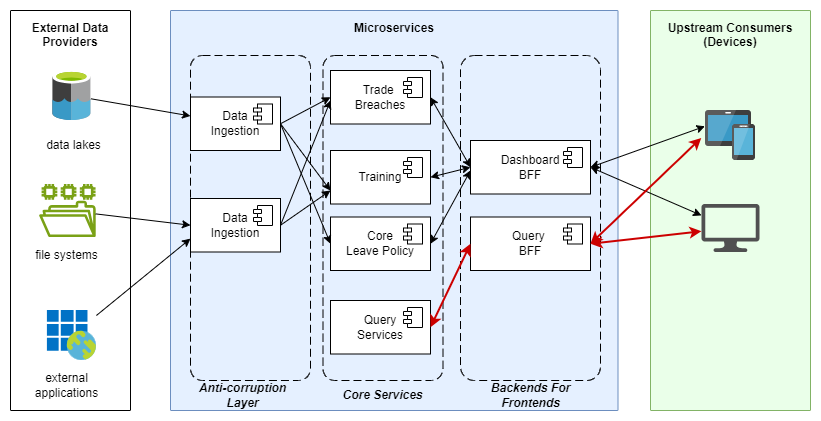

The diagram above was exported from draw.io. Its source (the exported page's mxGraphModel, read from the mxfile embedded in the PNG):
<mxGraphModel dx="1043" dy="506" grid="1" gridSize="10" guides="1" tooltips="1" connect="1" arrows="1" fold="1" page="1" pageScale="1" pageWidth="850" pageHeight="1100" math="0" shadow="0">
  <root>
    <mxCell id="0" />
    <mxCell id="1" parent="0" />
    <mxCell id="h88qQsgsFQjgbhfBecmg-11" value="&lt;b&gt;&lt;font color=&quot;#000000&quot;&gt;External Data&lt;br&gt;Providers&lt;/font&gt;&lt;/b&gt;" style="sketch=0;points=[[0,0,0],[0.25,0,0],[0.5,0,0],[0.75,0,0],[1,0,0],[1,0.25,0],[1,0.5,0],[1,0.75,0],[1,1,0],[0.75,1,0],[0.5,1,0],[0.25,1,0],[0,1,0],[0,0.75,0],[0,0.5,0],[0,0.25,0]];rounded=1;absoluteArcSize=1;arcSize=2;html=1;shadow=0;dashed=0;fontSize=12;align=center;verticalAlign=top;spacing=10;spacingTop=-4;whiteSpace=wrap;" vertex="1" parent="1">
      <mxGeometry x="40" y="40" width="120" height="400" as="geometry" />
    </mxCell>
    <mxCell id="h88qQsgsFQjgbhfBecmg-13" value="" style="image;sketch=0;aspect=fixed;html=1;points=[];align=center;fontSize=12;image=img/lib/mscae/Data_Lake.svg;" vertex="1" parent="1">
      <mxGeometry x="82.41" y="100" width="38" height="50" as="geometry" />
    </mxCell>
    <mxCell id="h88qQsgsFQjgbhfBecmg-14" value="" style="sketch=0;outlineConnect=0;fontColor=#232F3E;gradientColor=none;fillColor=#7AA116;strokeColor=none;dashed=0;verticalLabelPosition=bottom;verticalAlign=top;align=center;html=1;fontSize=12;fontStyle=0;aspect=fixed;pointerEvents=1;shape=mxgraph.aws4.file_system;" vertex="1" parent="1">
      <mxGeometry x="68.59" y="213.5" width="56.63" height="53" as="geometry" />
    </mxCell>
    <mxCell id="h88qQsgsFQjgbhfBecmg-16" value="external applications" style="text;html=1;align=center;verticalAlign=middle;whiteSpace=wrap;rounded=0;" vertex="1" parent="1">
      <mxGeometry x="62.41" y="400" width="69" height="30" as="geometry" />
    </mxCell>
    <mxCell id="h88qQsgsFQjgbhfBecmg-17" value="" style="image;sketch=0;aspect=fixed;html=1;points=[];align=center;fontSize=12;image=img/lib/mscae/Enterprise_Applications.svg;" vertex="1" parent="1">
      <mxGeometry x="76.91" y="340" width="49" height="50" as="geometry" />
    </mxCell>
    <mxCell id="h88qQsgsFQjgbhfBecmg-19" value="file systems" style="text;html=1;align=center;verticalAlign=middle;whiteSpace=wrap;rounded=0;" vertex="1" parent="1">
      <mxGeometry x="62.41" y="270" width="69" height="30" as="geometry" />
    </mxCell>
    <mxCell id="h88qQsgsFQjgbhfBecmg-20" value="data lakes" style="text;html=1;align=center;verticalAlign=middle;whiteSpace=wrap;rounded=0;" vertex="1" parent="1">
      <mxGeometry x="68.59" y="160" width="69" height="30" as="geometry" />
    </mxCell>
    <mxCell id="h88qQsgsFQjgbhfBecmg-21" value="&lt;b&gt;&lt;font color=&quot;#000000&quot;&gt;Upstream Consumers&lt;/font&gt;&lt;/b&gt;&lt;div&gt;&lt;b&gt;&lt;font color=&quot;#000000&quot;&gt;(Devices)&lt;/font&gt;&lt;/b&gt;&lt;/div&gt;" style="sketch=0;points=[[0,0,0],[0.25,0,0],[0.5,0,0],[0.75,0,0],[1,0,0],[1,0.25,0],[1,0.5,0],[1,0.75,0],[1,1,0],[0.75,1,0],[0.5,1,0],[0.25,1,0],[0,1,0],[0,0.75,0],[0,0.5,0],[0,0.25,0]];rounded=1;absoluteArcSize=1;arcSize=2;html=1;strokeColor=#82b366;shadow=0;dashed=0;fontSize=12;align=center;verticalAlign=top;spacing=10;spacingTop=-4;whiteSpace=wrap;fillColor=#EAFFE9;" vertex="1" parent="1">
      <mxGeometry x="680" y="40" width="160" height="400" as="geometry" />
    </mxCell>
    <mxCell id="h88qQsgsFQjgbhfBecmg-22" value="&lt;b&gt;&lt;font color=&quot;#000000&quot;&gt;Microservices&lt;/font&gt;&lt;/b&gt;" style="sketch=0;points=[[0,0,0],[0.25,0,0],[0.5,0,0],[0.75,0,0],[1,0,0],[1,0.25,0],[1,0.5,0],[1,0.75,0],[1,1,0],[0.75,1,0],[0.5,1,0],[0.25,1,0],[0,1,0],[0,0.75,0],[0,0.5,0],[0,0.25,0]];rounded=1;absoluteArcSize=1;arcSize=2;html=1;strokeColor=#6c8ebf;shadow=0;dashed=0;fontSize=12;align=center;verticalAlign=top;spacing=10;spacingTop=-4;whiteSpace=wrap;fillColor=#E5F0FF;" vertex="1" parent="1">
      <mxGeometry x="200" y="40" width="447.5" height="400" as="geometry" />
    </mxCell>
    <mxCell id="h88qQsgsFQjgbhfBecmg-24" value="" style="image;sketch=0;aspect=fixed;html=1;points=[];align=center;fontSize=12;image=img/lib/mscae/Devices_Groups.svg;" vertex="1" parent="1">
      <mxGeometry x="735" y="140" width="50" height="50" as="geometry" />
    </mxCell>
    <mxCell id="h88qQsgsFQjgbhfBecmg-25" value="" style="sketch=0;pointerEvents=1;shadow=0;dashed=0;html=1;strokeColor=none;fillColor=#505050;labelPosition=center;verticalLabelPosition=bottom;verticalAlign=top;outlineConnect=0;align=center;shape=mxgraph.office.devices.lcd_monitor;" vertex="1" parent="1">
      <mxGeometry x="731" y="233.5" width="58" height="48" as="geometry" />
    </mxCell>
    <mxCell id="h88qQsgsFQjgbhfBecmg-28" value="Data&lt;div&gt;Ingestion&lt;/div&gt;" style="html=1;dropTarget=0;whiteSpace=wrap;" vertex="1" parent="1">
      <mxGeometry x="220" y="126.5" width="90" height="53.5" as="geometry" />
    </mxCell>
    <mxCell id="h88qQsgsFQjgbhfBecmg-29" value="" style="shape=module;jettyWidth=8;jettyHeight=4;" vertex="1" parent="h88qQsgsFQjgbhfBecmg-28">
      <mxGeometry x="1" width="19" height="20" relative="1" as="geometry">
        <mxPoint x="-27" y="7" as="offset" />
      </mxGeometry>
    </mxCell>
    <mxCell id="h88qQsgsFQjgbhfBecmg-30" value="Trade&amp;nbsp;&lt;div&gt;Breaches&lt;/div&gt;" style="html=1;dropTarget=0;whiteSpace=wrap;" vertex="1" parent="1">
      <mxGeometry x="360" y="100" width="100" height="53.5" as="geometry" />
    </mxCell>
    <mxCell id="h88qQsgsFQjgbhfBecmg-31" value="" style="shape=module;jettyWidth=8;jettyHeight=4;" vertex="1" parent="h88qQsgsFQjgbhfBecmg-30">
      <mxGeometry x="1" width="19" height="20" relative="1" as="geometry">
        <mxPoint x="-27" y="7" as="offset" />
      </mxGeometry>
    </mxCell>
    <mxCell id="h88qQsgsFQjgbhfBecmg-32" value="Training" style="html=1;dropTarget=0;whiteSpace=wrap;" vertex="1" parent="1">
      <mxGeometry x="360" y="180" width="100" height="53.5" as="geometry" />
    </mxCell>
    <mxCell id="h88qQsgsFQjgbhfBecmg-33" value="" style="shape=module;jettyWidth=8;jettyHeight=4;" vertex="1" parent="h88qQsgsFQjgbhfBecmg-32">
      <mxGeometry x="1" width="19" height="20" relative="1" as="geometry">
        <mxPoint x="-27" y="7" as="offset" />
      </mxGeometry>
    </mxCell>
    <mxCell id="h88qQsgsFQjgbhfBecmg-34" value="Core&lt;div&gt;Leave Policy&lt;/div&gt;" style="html=1;dropTarget=0;whiteSpace=wrap;" vertex="1" parent="1">
      <mxGeometry x="360" y="246.5" width="100" height="53.5" as="geometry" />
    </mxCell>
    <mxCell id="h88qQsgsFQjgbhfBecmg-35" value="" style="shape=module;jettyWidth=8;jettyHeight=4;" vertex="1" parent="h88qQsgsFQjgbhfBecmg-34">
      <mxGeometry x="1" width="19" height="20" relative="1" as="geometry">
        <mxPoint x="-27" y="7" as="offset" />
      </mxGeometry>
    </mxCell>
    <mxCell id="h88qQsgsFQjgbhfBecmg-36" value="&lt;div&gt;Dashboard&lt;/div&gt;&lt;div&gt;BFF&lt;/div&gt;" style="html=1;dropTarget=0;whiteSpace=wrap;" vertex="1" parent="1">
      <mxGeometry x="500" y="170" width="120" height="53.5" as="geometry" />
    </mxCell>
    <mxCell id="h88qQsgsFQjgbhfBecmg-37" value="" style="shape=module;jettyWidth=8;jettyHeight=4;" vertex="1" parent="h88qQsgsFQjgbhfBecmg-36">
      <mxGeometry x="1" width="19" height="20" relative="1" as="geometry">
        <mxPoint x="-27" y="7" as="offset" />
      </mxGeometry>
    </mxCell>
    <mxCell id="h88qQsgsFQjgbhfBecmg-38" value="Query&amp;nbsp;&lt;div&gt;BFF&lt;/div&gt;" style="html=1;dropTarget=0;whiteSpace=wrap;" vertex="1" parent="1">
      <mxGeometry x="500" y="246.5" width="120" height="53.5" as="geometry" />
    </mxCell>
    <mxCell id="h88qQsgsFQjgbhfBecmg-39" value="" style="shape=module;jettyWidth=8;jettyHeight=4;" vertex="1" parent="h88qQsgsFQjgbhfBecmg-38">
      <mxGeometry x="1" width="19" height="20" relative="1" as="geometry">
        <mxPoint x="-27" y="7" as="offset" />
      </mxGeometry>
    </mxCell>
    <mxCell id="h88qQsgsFQjgbhfBecmg-40" value="Query&lt;div&gt;Services&lt;/div&gt;" style="html=1;dropTarget=0;whiteSpace=wrap;" vertex="1" parent="1">
      <mxGeometry x="360" y="330" width="100" height="53.5" as="geometry" />
    </mxCell>
    <mxCell id="h88qQsgsFQjgbhfBecmg-41" value="" style="shape=module;jettyWidth=8;jettyHeight=4;" vertex="1" parent="h88qQsgsFQjgbhfBecmg-40">
      <mxGeometry x="1" width="19" height="20" relative="1" as="geometry">
        <mxPoint x="-27" y="7" as="offset" />
      </mxGeometry>
    </mxCell>
    <mxCell id="h88qQsgsFQjgbhfBecmg-42" value="Data&lt;div&gt;Ingestion&lt;/div&gt;" style="html=1;dropTarget=0;whiteSpace=wrap;" vertex="1" parent="1">
      <mxGeometry x="220" y="228" width="90" height="53.5" as="geometry" />
    </mxCell>
    <mxCell id="h88qQsgsFQjgbhfBecmg-43" value="" style="shape=module;jettyWidth=8;jettyHeight=4;" vertex="1" parent="h88qQsgsFQjgbhfBecmg-42">
      <mxGeometry x="1" width="19" height="20" relative="1" as="geometry">
        <mxPoint x="-27" y="7" as="offset" />
      </mxGeometry>
    </mxCell>
    <mxCell id="h88qQsgsFQjgbhfBecmg-45" value="" style="rounded=1;arcSize=10;dashed=1;strokeColor=#000000;fillColor=none;gradientColor=none;dashPattern=8 4;strokeWidth=1;" vertex="1" parent="1">
      <mxGeometry x="490" y="85" width="140" height="325" as="geometry" />
    </mxCell>
    <mxCell id="h88qQsgsFQjgbhfBecmg-46" value="" style="rounded=1;arcSize=10;dashed=1;strokeColor=#000000;fillColor=none;gradientColor=none;dashPattern=8 4;strokeWidth=1;" vertex="1" parent="1">
      <mxGeometry x="352.5" y="85" width="120" height="325" as="geometry" />
    </mxCell>
    <mxCell id="h88qQsgsFQjgbhfBecmg-47" value="" style="rounded=1;arcSize=10;dashed=1;strokeColor=#000000;fillColor=none;gradientColor=none;dashPattern=8 4;strokeWidth=1;" vertex="1" parent="1">
      <mxGeometry x="220" y="85" width="120" height="325" as="geometry" />
    </mxCell>
    <mxCell id="h88qQsgsFQjgbhfBecmg-48" value="&lt;i&gt;&lt;b&gt;Anti-corruption&lt;/b&gt;&lt;/i&gt;&lt;div&gt;&lt;i&gt;&lt;b&gt;Layer&lt;/b&gt;&lt;/i&gt;&lt;/div&gt;" style="text;html=1;align=center;verticalAlign=middle;whiteSpace=wrap;rounded=0;" vertex="1" parent="1">
      <mxGeometry x="220" y="410" width="105" height="30" as="geometry" />
    </mxCell>
    <mxCell id="h88qQsgsFQjgbhfBecmg-50" value="&lt;b&gt;&lt;i&gt;Backends For&lt;/i&gt;&lt;/b&gt;&lt;div&gt;&lt;b&gt;&lt;i&gt;Frontends&lt;/i&gt;&lt;/b&gt;&lt;/div&gt;" style="text;html=1;align=center;verticalAlign=middle;whiteSpace=wrap;rounded=0;" vertex="1" parent="1">
      <mxGeometry x="507.5" y="410" width="105" height="30" as="geometry" />
    </mxCell>
    <mxCell id="h88qQsgsFQjgbhfBecmg-51" value="" style="endArrow=classic;html=1;rounded=0;" edge="1" parent="1" source="h88qQsgsFQjgbhfBecmg-13" target="h88qQsgsFQjgbhfBecmg-28">
      <mxGeometry width="50" height="50" relative="1" as="geometry">
        <mxPoint x="410" y="290" as="sourcePoint" />
        <mxPoint x="460" y="240" as="targetPoint" />
      </mxGeometry>
    </mxCell>
    <mxCell id="h88qQsgsFQjgbhfBecmg-52" value="" style="endArrow=classic;html=1;rounded=0;entryX=0;entryY=0.5;entryDx=0;entryDy=0;" edge="1" parent="1" source="h88qQsgsFQjgbhfBecmg-14" target="h88qQsgsFQjgbhfBecmg-42">
      <mxGeometry width="50" height="50" relative="1" as="geometry">
        <mxPoint x="410" y="290" as="sourcePoint" />
        <mxPoint x="460" y="240" as="targetPoint" />
      </mxGeometry>
    </mxCell>
    <mxCell id="h88qQsgsFQjgbhfBecmg-53" value="" style="endArrow=classic;html=1;rounded=0;entryX=0;entryY=0.75;entryDx=0;entryDy=0;" edge="1" parent="1" source="h88qQsgsFQjgbhfBecmg-17" target="h88qQsgsFQjgbhfBecmg-42">
      <mxGeometry width="50" height="50" relative="1" as="geometry">
        <mxPoint x="410" y="290" as="sourcePoint" />
        <mxPoint x="460" y="240" as="targetPoint" />
      </mxGeometry>
    </mxCell>
    <mxCell id="h88qQsgsFQjgbhfBecmg-54" value="" style="endArrow=classic;html=1;rounded=0;exitX=1;exitY=0.5;exitDx=0;exitDy=0;entryX=0;entryY=0.5;entryDx=0;entryDy=0;" edge="1" parent="1" source="h88qQsgsFQjgbhfBecmg-28" target="h88qQsgsFQjgbhfBecmg-30">
      <mxGeometry width="50" height="50" relative="1" as="geometry">
        <mxPoint x="410" y="290" as="sourcePoint" />
        <mxPoint x="460" y="240" as="targetPoint" />
      </mxGeometry>
    </mxCell>
    <mxCell id="h88qQsgsFQjgbhfBecmg-55" value="" style="endArrow=classic;html=1;rounded=0;exitX=1;exitY=0.5;exitDx=0;exitDy=0;entryX=0;entryY=0.75;entryDx=0;entryDy=0;" edge="1" parent="1" source="h88qQsgsFQjgbhfBecmg-28" target="h88qQsgsFQjgbhfBecmg-32">
      <mxGeometry width="50" height="50" relative="1" as="geometry">
        <mxPoint x="410" y="290" as="sourcePoint" />
        <mxPoint x="460" y="240" as="targetPoint" />
      </mxGeometry>
    </mxCell>
    <mxCell id="h88qQsgsFQjgbhfBecmg-58" value="" style="endArrow=classic;html=1;rounded=0;exitX=1;exitY=0.5;exitDx=0;exitDy=0;entryX=0;entryY=0.5;entryDx=0;entryDy=0;" edge="1" parent="1" source="h88qQsgsFQjgbhfBecmg-28" target="h88qQsgsFQjgbhfBecmg-34">
      <mxGeometry width="50" height="50" relative="1" as="geometry">
        <mxPoint x="410" y="290" as="sourcePoint" />
        <mxPoint x="460" y="240" as="targetPoint" />
      </mxGeometry>
    </mxCell>
    <mxCell id="h88qQsgsFQjgbhfBecmg-59" value="" style="endArrow=classic;html=1;rounded=0;exitX=1;exitY=0.5;exitDx=0;exitDy=0;" edge="1" parent="1" source="h88qQsgsFQjgbhfBecmg-42">
      <mxGeometry width="50" height="50" relative="1" as="geometry">
        <mxPoint x="410" y="290" as="sourcePoint" />
        <mxPoint x="360" y="130" as="targetPoint" />
      </mxGeometry>
    </mxCell>
    <mxCell id="h88qQsgsFQjgbhfBecmg-60" value="" style="endArrow=classic;html=1;rounded=0;exitX=1;exitY=0.5;exitDx=0;exitDy=0;" edge="1" parent="1" source="h88qQsgsFQjgbhfBecmg-42">
      <mxGeometry width="50" height="50" relative="1" as="geometry">
        <mxPoint x="410" y="290" as="sourcePoint" />
        <mxPoint x="360" y="220" as="targetPoint" />
      </mxGeometry>
    </mxCell>
    <mxCell id="h88qQsgsFQjgbhfBecmg-62" value="" style="endArrow=classic;startArrow=classic;html=1;rounded=0;entryX=1;entryY=0.5;entryDx=0;entryDy=0;exitX=0;exitY=0.5;exitDx=0;exitDy=0;" edge="1" parent="1" source="h88qQsgsFQjgbhfBecmg-36" target="h88qQsgsFQjgbhfBecmg-30">
      <mxGeometry width="50" height="50" relative="1" as="geometry">
        <mxPoint x="410" y="290" as="sourcePoint" />
        <mxPoint x="460" y="240" as="targetPoint" />
      </mxGeometry>
    </mxCell>
    <mxCell id="h88qQsgsFQjgbhfBecmg-63" value="" style="endArrow=classic;startArrow=classic;html=1;rounded=0;entryX=0;entryY=0.5;entryDx=0;entryDy=0;exitX=1;exitY=0.5;exitDx=0;exitDy=0;" edge="1" parent="1" source="h88qQsgsFQjgbhfBecmg-32" target="h88qQsgsFQjgbhfBecmg-36">
      <mxGeometry width="50" height="50" relative="1" as="geometry">
        <mxPoint x="410" y="290" as="sourcePoint" />
        <mxPoint x="460" y="240" as="targetPoint" />
      </mxGeometry>
    </mxCell>
    <mxCell id="h88qQsgsFQjgbhfBecmg-64" value="" style="endArrow=classic;startArrow=classic;html=1;rounded=0;exitX=1;exitY=0.5;exitDx=0;exitDy=0;" edge="1" parent="1" source="h88qQsgsFQjgbhfBecmg-34">
      <mxGeometry width="50" height="50" relative="1" as="geometry">
        <mxPoint x="410" y="290" as="sourcePoint" />
        <mxPoint x="500" y="200" as="targetPoint" />
      </mxGeometry>
    </mxCell>
    <mxCell id="h88qQsgsFQjgbhfBecmg-66" value="" style="endArrow=classic;startArrow=classic;html=1;rounded=0;exitX=1;exitY=0.5;exitDx=0;exitDy=0;entryX=0;entryY=0.5;entryDx=0;entryDy=0;strokeColor=#CC0000;strokeWidth=2;" edge="1" parent="1" source="h88qQsgsFQjgbhfBecmg-40" target="h88qQsgsFQjgbhfBecmg-38">
      <mxGeometry width="50" height="50" relative="1" as="geometry">
        <mxPoint x="410" y="290" as="sourcePoint" />
        <mxPoint x="460" y="240" as="targetPoint" />
      </mxGeometry>
    </mxCell>
    <mxCell id="h88qQsgsFQjgbhfBecmg-67" value="" style="endArrow=classic;startArrow=classic;html=1;rounded=0;entryX=-0.012;entryY=0.316;entryDx=0;entryDy=0;entryPerimeter=0;exitX=1;exitY=0.5;exitDx=0;exitDy=0;" edge="1" parent="1" source="h88qQsgsFQjgbhfBecmg-36" target="h88qQsgsFQjgbhfBecmg-24">
      <mxGeometry width="50" height="50" relative="1" as="geometry">
        <mxPoint x="410" y="290" as="sourcePoint" />
        <mxPoint x="460" y="240" as="targetPoint" />
      </mxGeometry>
    </mxCell>
    <mxCell id="h88qQsgsFQjgbhfBecmg-68" value="" style="endArrow=classic;startArrow=classic;html=1;rounded=0;exitX=1;exitY=0.5;exitDx=0;exitDy=0;" edge="1" parent="1" source="h88qQsgsFQjgbhfBecmg-36" target="h88qQsgsFQjgbhfBecmg-25">
      <mxGeometry width="50" height="50" relative="1" as="geometry">
        <mxPoint x="410" y="290" as="sourcePoint" />
        <mxPoint x="460" y="240" as="targetPoint" />
      </mxGeometry>
    </mxCell>
    <mxCell id="h88qQsgsFQjgbhfBecmg-69" value="" style="endArrow=classic;startArrow=classic;html=1;rounded=0;entryX=-0.084;entryY=0.548;entryDx=0;entryDy=0;entryPerimeter=0;exitX=1;exitY=0.5;exitDx=0;exitDy=0;strokeColor=#CC0000;strokeWidth=2;" edge="1" parent="1" source="h88qQsgsFQjgbhfBecmg-38" target="h88qQsgsFQjgbhfBecmg-24">
      <mxGeometry width="50" height="50" relative="1" as="geometry">
        <mxPoint x="410" y="290" as="sourcePoint" />
        <mxPoint x="460" y="240" as="targetPoint" />
      </mxGeometry>
    </mxCell>
    <mxCell id="h88qQsgsFQjgbhfBecmg-70" value="" style="endArrow=classic;startArrow=classic;html=1;rounded=0;exitX=1;exitY=0.5;exitDx=0;exitDy=0;strokeColor=#CC0000;strokeWidth=2;" edge="1" parent="1" source="h88qQsgsFQjgbhfBecmg-38" target="h88qQsgsFQjgbhfBecmg-25">
      <mxGeometry width="50" height="50" relative="1" as="geometry">
        <mxPoint x="410" y="290" as="sourcePoint" />
        <mxPoint x="460" y="240" as="targetPoint" />
      </mxGeometry>
    </mxCell>
    <mxCell id="h88qQsgsFQjgbhfBecmg-71" value="&lt;b&gt;&lt;i&gt;Core Services&lt;/i&gt;&lt;/b&gt;" style="text;html=1;align=center;verticalAlign=middle;whiteSpace=wrap;rounded=0;" vertex="1" parent="1">
      <mxGeometry x="360" y="410" width="105" height="30" as="geometry" />
    </mxCell>
  </root>
</mxGraphModel>